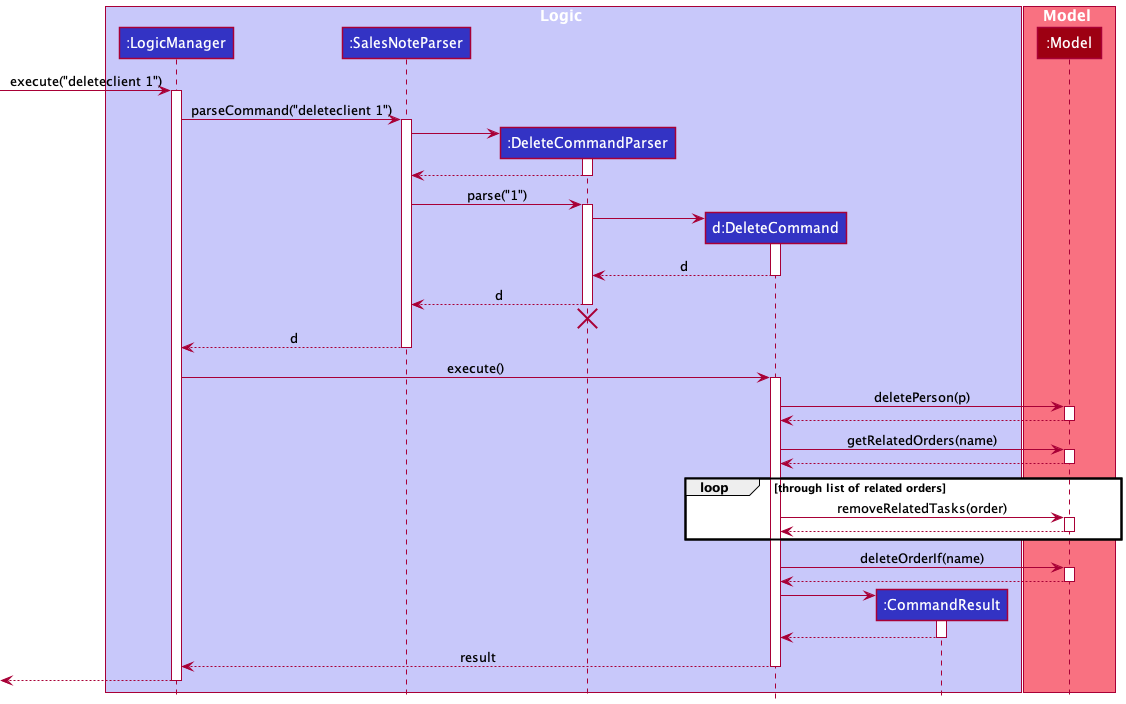

The diagram above was rendered by PlantUML. Its source (embedded in the PNG):
@startuml
!include style.puml

box Logic LOGIC_COLOR_T1
participant ":LogicManager" as LogicManager LOGIC_COLOR
participant ":SalesNoteParser" as SalesNoteParser LOGIC_COLOR
participant ":DeleteCommandParser" as DeleteCommandParser LOGIC_COLOR
participant "d:DeleteCommand" as DeleteCommand LOGIC_COLOR
participant ":CommandResult" as CommandResult LOGIC_COLOR
end box

box Model MODEL_COLOR_T1
participant ":Model" as Model MODEL_COLOR
end box

[-> LogicManager : execute("deleteclient 1")
activate LogicManager

LogicManager -> SalesNoteParser : parseCommand("deleteclient 1")
activate SalesNoteParser

create DeleteCommandParser
SalesNoteParser -> DeleteCommandParser
activate DeleteCommandParser

DeleteCommandParser --> SalesNoteParser
deactivate DeleteCommandParser

SalesNoteParser -> DeleteCommandParser : parse("1")
activate DeleteCommandParser

create DeleteCommand
DeleteCommandParser -> DeleteCommand
activate DeleteCommand

DeleteCommand --> DeleteCommandParser : d
deactivate DeleteCommand

DeleteCommandParser --> SalesNoteParser : d
deactivate DeleteCommandParser
'Hidden arrow to position the destroy marker below the end of the activation bar.
DeleteCommandParser -[hidden]-> SalesNoteParser
destroy DeleteCommandParser

SalesNoteParser --> LogicManager : d
deactivate SalesNoteParser

LogicManager -> DeleteCommand : execute()
activate DeleteCommand

DeleteCommand -> Model : deletePerson(p)
activate Model

Model --> DeleteCommand
deactivate Model

DeleteCommand -> Model : getRelatedOrders(name)
activate Model

Model --> DeleteCommand
deactivate Model

loop through list of related orders
    DeleteCommand -> Model: removeRelatedTasks(order)
    activate Model

    Model --> DeleteCommand:
    deactivate Model
end

DeleteCommand -> Model : deleteOrderIf(name)
activate Model

Model --> DeleteCommand
deactivate Model

create CommandResult
DeleteCommand -> CommandResult
activate CommandResult

CommandResult --> DeleteCommand
deactivate CommandResult

DeleteCommand --> LogicManager : result
deactivate DeleteCommand

[<--LogicManager
deactivate LogicManager
@enduml